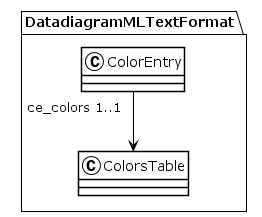

The diagram above was rendered by PlantUML. Its source (embedded in the PNG):
@startuml
!theme plain
package DatadiagramMLTextFormat {
class ColorEntry {
}
ColorEntry "ce_colors 1..1" --> ColorsTable
class ColorsTable {
}
}
@enduml